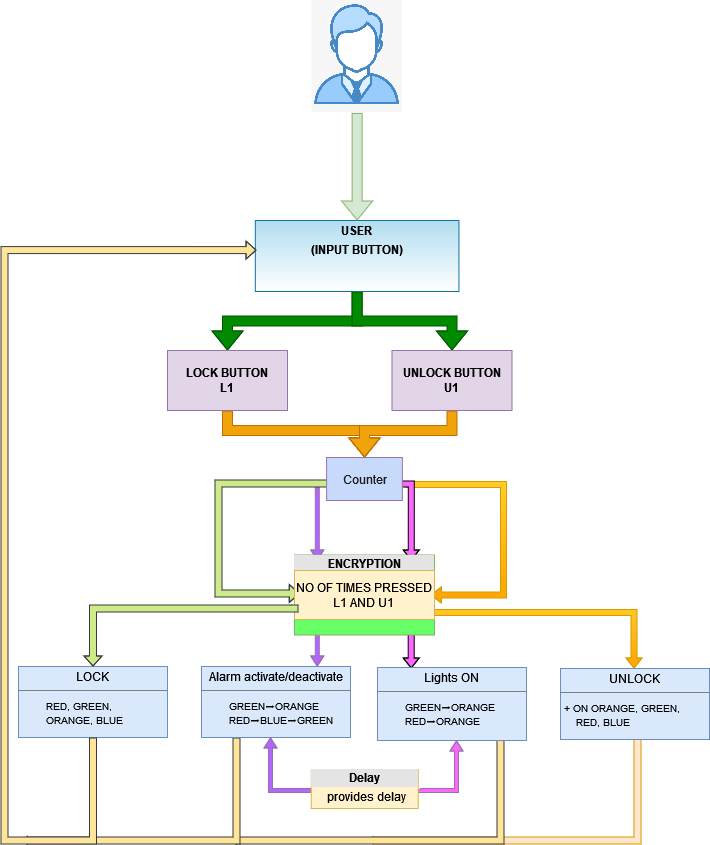

The diagram above was exported from draw.io. Its source (the exported page's mxGraphModel, read from the mxfile embedded in the PNG):
<mxGraphModel dx="868" dy="440" grid="1" gridSize="10" guides="1" tooltips="1" connect="1" arrows="1" fold="1" page="1" pageScale="1" pageWidth="850" pageHeight="1100" math="0" shadow="0">
  <root>
    <mxCell id="0" />
    <mxCell id="1" parent="0" />
    <mxCell id="wruOa1TjWFPMtz-MBEBQ-1" style="edgeStyle=orthogonalEdgeStyle;shape=flexArrow;rounded=0;orthogonalLoop=1;jettySize=auto;html=1;startSize=3;endSize=1.13;sourcePerimeterSpacing=0;targetPerimeterSpacing=0;strokeWidth=1;fillColor=#ffe6cc;width=7;endWidth=0;gradientDirection=west;strokeColor=#d79b00;" edge="1" parent="1">
      <mxGeometry relative="1" as="geometry">
        <mxPoint x="1063" y="787" as="sourcePoint" />
        <mxPoint x="794" y="890" as="targetPoint" />
        <Array as="points">
          <mxPoint x="1063" y="890" />
          <mxPoint x="878" y="890" />
        </Array>
      </mxGeometry>
    </mxCell>
    <mxCell id="wruOa1TjWFPMtz-MBEBQ-2" style="edgeStyle=orthogonalEdgeStyle;shape=flexArrow;rounded=0;orthogonalLoop=1;jettySize=auto;html=1;startSize=3;endSize=1.13;sourcePerimeterSpacing=0;targetPerimeterSpacing=0;strokeWidth=1;fillColor=#FFE599;width=7;endWidth=0;gradientDirection=west;strokeColor=#36393d;" edge="1" parent="1">
      <mxGeometry relative="1" as="geometry">
        <mxPoint x="926" y="787" as="sourcePoint" />
        <mxPoint x="657" y="890" as="targetPoint" />
        <Array as="points">
          <mxPoint x="926" y="890" />
          <mxPoint x="741" y="890" />
        </Array>
      </mxGeometry>
    </mxCell>
    <mxCell id="wruOa1TjWFPMtz-MBEBQ-3" style="edgeStyle=orthogonalEdgeStyle;shape=flexArrow;rounded=0;orthogonalLoop=1;jettySize=auto;html=1;startSize=3;endSize=1.13;sourcePerimeterSpacing=0;targetPerimeterSpacing=0;strokeWidth=1;fillColor=#FFE599;width=7;endWidth=0;gradientDirection=west;strokeColor=#36393d;" edge="1" parent="1" source="wruOa1TjWFPMtz-MBEBQ-24">
      <mxGeometry relative="1" as="geometry">
        <mxPoint x="794.75" y="807" as="sourcePoint" />
        <mxPoint x="448" y="890" as="targetPoint" />
        <Array as="points">
          <mxPoint x="662" y="890" />
          <mxPoint x="477" y="890" />
        </Array>
      </mxGeometry>
    </mxCell>
    <mxCell id="wruOa1TjWFPMtz-MBEBQ-4" style="edgeStyle=orthogonalEdgeStyle;shape=flexArrow;rounded=0;orthogonalLoop=1;jettySize=auto;html=1;startSize=3;endSize=3;sourcePerimeterSpacing=0;targetPerimeterSpacing=0;strokeWidth=1;fillColor=#FF66FF;width=4;endWidth=8;strokeColor=#9673a6;exitX=1;exitY=0.5;exitDx=0;exitDy=0;" edge="1" parent="1" source="wruOa1TjWFPMtz-MBEBQ-28">
      <mxGeometry relative="1" as="geometry">
        <mxPoint x="851.76" y="843" as="sourcePoint" />
        <mxPoint x="882" y="790" as="targetPoint" />
        <Array as="points">
          <mxPoint x="844" y="840" />
          <mxPoint x="882" y="840" />
        </Array>
      </mxGeometry>
    </mxCell>
    <mxCell id="wruOa1TjWFPMtz-MBEBQ-5" style="edgeStyle=orthogonalEdgeStyle;shape=flexArrow;rounded=0;orthogonalLoop=1;jettySize=auto;html=1;startSize=3;endSize=3;sourcePerimeterSpacing=0;targetPerimeterSpacing=0;strokeWidth=1;fillColor=#B266FF;width=4;endWidth=8;strokeColor=#9673a6;" edge="1" parent="1" source="wruOa1TjWFPMtz-MBEBQ-28">
      <mxGeometry relative="1" as="geometry">
        <mxPoint x="736.76" y="833.5" as="sourcePoint" />
        <mxPoint x="696" y="787" as="targetPoint" />
        <Array as="points">
          <mxPoint x="696" y="840" />
        </Array>
      </mxGeometry>
    </mxCell>
    <mxCell id="wruOa1TjWFPMtz-MBEBQ-6" style="edgeStyle=orthogonalEdgeStyle;shape=flexArrow;rounded=0;orthogonalLoop=1;jettySize=auto;html=1;entryX=0.5;entryY=0;entryDx=0;entryDy=0;startSize=3;endSize=3;sourcePerimeterSpacing=0;targetPerimeterSpacing=0;strokeWidth=1;fillColor=#ffcd28;width=6;endWidth=9;gradientColor=#ffa500;strokeColor=#d79b00;exitX=1;exitY=0.75;exitDx=0;exitDy=0;" edge="1" parent="1">
      <mxGeometry relative="1" as="geometry">
        <mxPoint x="823.26" y="649.5" as="sourcePoint" />
        <mxPoint x="1059.5" y="718" as="targetPoint" />
        <Array as="points">
          <mxPoint x="823" y="662" />
          <mxPoint x="1060" y="662" />
        </Array>
      </mxGeometry>
    </mxCell>
    <mxCell id="wruOa1TjWFPMtz-MBEBQ-7" style="edgeStyle=orthogonalEdgeStyle;shape=flexArrow;rounded=0;orthogonalLoop=1;jettySize=auto;html=1;startSize=3;endSize=3;sourcePerimeterSpacing=0;targetPerimeterSpacing=0;strokeWidth=1;fillColor=#FF66FF;width=6;endWidth=9;exitX=0.5;exitY=1;exitDx=0;exitDy=0;" edge="1" parent="1">
      <mxGeometry relative="1" as="geometry">
        <mxPoint x="818.2" y="641.5" as="sourcePoint" />
        <mxPoint x="836.7" y="718" as="targetPoint" />
        <Array as="points">
          <mxPoint x="836.7" y="642" />
        </Array>
      </mxGeometry>
    </mxCell>
    <mxCell id="wruOa1TjWFPMtz-MBEBQ-8" style="edgeStyle=orthogonalEdgeStyle;shape=flexArrow;rounded=0;orthogonalLoop=1;jettySize=auto;html=1;startSize=3;endSize=3;sourcePerimeterSpacing=0;targetPerimeterSpacing=0;strokeWidth=1;fillColor=#B266FF;width=4;endWidth=8;exitX=0.5;exitY=1;exitDx=0;exitDy=0;strokeColor=#9673a6;" edge="1" parent="1">
      <mxGeometry relative="1" as="geometry">
        <mxPoint x="724.26" y="639.5" as="sourcePoint" />
        <mxPoint x="742.76" y="716" as="targetPoint" />
        <Array as="points">
          <mxPoint x="742.76" y="640" />
        </Array>
      </mxGeometry>
    </mxCell>
    <mxCell id="wruOa1TjWFPMtz-MBEBQ-9" style="edgeStyle=orthogonalEdgeStyle;shape=flexArrow;rounded=0;orthogonalLoop=1;jettySize=auto;html=1;entryX=1;entryY=0.25;entryDx=0;entryDy=0;startSize=3;endSize=3;sourcePerimeterSpacing=0;targetPerimeterSpacing=0;strokeWidth=1;fillColor=#ffcd28;width=6;endWidth=9;gradientColor=#ffa500;strokeColor=#d79b00;" edge="1" parent="1">
      <mxGeometry relative="1" as="geometry">
        <mxPoint x="828.1600000000001" y="535" as="sourcePoint" />
        <mxPoint x="856.29" y="644.5" as="targetPoint" />
        <Array as="points">
          <mxPoint x="828.03" y="534" />
          <mxPoint x="929.03" y="534" />
          <mxPoint x="929.03" y="645" />
        </Array>
      </mxGeometry>
    </mxCell>
    <mxCell id="wruOa1TjWFPMtz-MBEBQ-10" style="edgeStyle=orthogonalEdgeStyle;shape=flexArrow;rounded=0;orthogonalLoop=1;jettySize=auto;html=1;startSize=3;endSize=3;sourcePerimeterSpacing=0;targetPerimeterSpacing=0;strokeWidth=1;fillColor=#FF66FF;width=6;endWidth=9;exitX=0.5;exitY=1;exitDx=0;exitDy=0;" edge="1" parent="1">
      <mxGeometry relative="1" as="geometry">
        <mxPoint x="818.25" y="533.5" as="sourcePoint" />
        <mxPoint x="836.75" y="610" as="targetPoint" />
        <Array as="points">
          <mxPoint x="836.75" y="534" />
        </Array>
      </mxGeometry>
    </mxCell>
    <mxCell id="wruOa1TjWFPMtz-MBEBQ-11" style="edgeStyle=orthogonalEdgeStyle;shape=flexArrow;rounded=0;orthogonalLoop=1;jettySize=auto;html=1;startSize=3;endSize=3;sourcePerimeterSpacing=0;targetPerimeterSpacing=0;strokeWidth=1;fillColor=#B266FF;width=4;endWidth=8;exitX=0.5;exitY=1;exitDx=0;exitDy=0;strokeColor=#9673a6;" edge="1" parent="1">
      <mxGeometry relative="1" as="geometry">
        <mxPoint x="724.26" y="533.5" as="sourcePoint" />
        <mxPoint x="742.76" y="610" as="targetPoint" />
        <Array as="points">
          <mxPoint x="742.76" y="534" />
        </Array>
      </mxGeometry>
    </mxCell>
    <mxCell id="wruOa1TjWFPMtz-MBEBQ-36" style="edgeStyle=orthogonalEdgeStyle;shape=flexArrow;rounded=0;orthogonalLoop=1;jettySize=auto;html=1;entryX=0.5;entryY=0;entryDx=0;entryDy=0;fillColor=#008a00;strokeColor=#005700;" edge="1" parent="1" source="wruOa1TjWFPMtz-MBEBQ-14" target="wruOa1TjWFPMtz-MBEBQ-33">
      <mxGeometry relative="1" as="geometry" />
    </mxCell>
    <mxCell id="wruOa1TjWFPMtz-MBEBQ-37" style="edgeStyle=orthogonalEdgeStyle;shape=flexArrow;rounded=0;orthogonalLoop=1;jettySize=auto;html=1;fillColor=#008a00;strokeColor=#005700;" edge="1" parent="1" source="wruOa1TjWFPMtz-MBEBQ-14" target="wruOa1TjWFPMtz-MBEBQ-34">
      <mxGeometry relative="1" as="geometry" />
    </mxCell>
    <mxCell id="wruOa1TjWFPMtz-MBEBQ-14" value="&lt;p style=&quot;margin: 0px ; margin-top: 4px ; text-align: center&quot;&gt;&lt;b&gt;USER&lt;/b&gt;&lt;br&gt;&lt;/p&gt;&lt;p style=&quot;margin: 0px ; margin-top: 4px ; text-align: center&quot;&gt;&lt;b&gt;(INPUT BUTTON)&lt;/b&gt;&lt;/p&gt;" style="verticalAlign=top;align=left;overflow=fill;fontSize=12;fontFamily=Helvetica;html=1;fillColor=#b1ddf0;strokeColor=#10739e;gradientColor=#ffffff;" vertex="1" parent="1">
      <mxGeometry x="680.8200000000002" y="270" width="203.62" height="71" as="geometry" />
    </mxCell>
    <mxCell id="wruOa1TjWFPMtz-MBEBQ-15" style="edgeStyle=orthogonalEdgeStyle;shape=flexArrow;rounded=0;orthogonalLoop=1;jettySize=auto;html=1;startSize=3;endSize=3;sourcePerimeterSpacing=0;targetPerimeterSpacing=0;strokeWidth=1;fillColor=#cdeb8b;width=7;endWidth=10;gradientDirection=west;entryX=0;entryY=0.25;entryDx=0;entryDy=0;strokeColor=#36393d;" edge="1" parent="1">
      <mxGeometry relative="1" as="geometry">
        <mxPoint x="766" y="533" as="sourcePoint" />
        <mxPoint x="725.26" y="643" as="targetPoint" />
        <Array as="points">
          <mxPoint x="644" y="533" />
          <mxPoint x="644" y="643" />
        </Array>
      </mxGeometry>
    </mxCell>
    <mxCell id="wruOa1TjWFPMtz-MBEBQ-17" value="&lt;font color=&quot;#ffffff&quot;&gt;1&lt;/font&gt;" style="text;html=1;strokeColor=none;fillColor=none;align=center;verticalAlign=middle;whiteSpace=wrap;rounded=0;" vertex="1" parent="1">
      <mxGeometry x="606" y="555" width="60" height="30" as="geometry" />
    </mxCell>
    <mxCell id="wruOa1TjWFPMtz-MBEBQ-16" value="&lt;div style=&quot;text-align: center ; box-sizing: border-box ; width: 100% ; background: rgb(228 , 228 , 228) ; padding: 2px&quot;&gt;&lt;b&gt;ENCRYPTION&lt;/b&gt;&lt;/div&gt;&lt;table style=&quot;width: 100% ; font-size: 1em&quot; cellpadding=&quot;2&quot; cellspacing=&quot;0&quot;&gt;&lt;tbody&gt;&lt;tr&gt;&lt;td&gt;&lt;/td&gt;&lt;td&gt;&lt;br&gt;&lt;/td&gt;&lt;/tr&gt;&lt;tr&gt;&lt;td&gt;&amp;nbsp;&lt;/td&gt;&lt;td&gt;&lt;br&gt;&lt;/td&gt;&lt;/tr&gt;&lt;/tbody&gt;&lt;/table&gt;" style="verticalAlign=top;align=left;overflow=fill;html=1;fillColor=#66FF66;gradientColor=none;strokeColor=#82b366;" vertex="1" parent="1">
      <mxGeometry x="720" y="604.5" width="140" height="80" as="geometry" />
    </mxCell>
    <mxCell id="wruOa1TjWFPMtz-MBEBQ-18" value="&lt;font color=&quot;#ffffff&quot;&gt;2&lt;/font&gt;" style="text;html=1;strokeColor=none;fillColor=none;align=center;verticalAlign=middle;whiteSpace=wrap;rounded=0;" vertex="1" parent="1">
      <mxGeometry x="908" y="560" width="60" height="30" as="geometry" />
    </mxCell>
    <mxCell id="wruOa1TjWFPMtz-MBEBQ-19" value="Counter" style="html=1;labelBackgroundColor=none;fontColor=#1A1A1A;strokeColor=#9673A6;fillColor=#C7DAFC;gradientColor=none;" vertex="1" parent="1">
      <mxGeometry x="752.1200000000001" y="507" width="75.75" height="43" as="geometry" />
    </mxCell>
    <mxCell id="wruOa1TjWFPMtz-MBEBQ-21" value="&lt;font color=&quot;#ffffff&quot;&gt;3&lt;/font&gt;" style="text;html=1;strokeColor=none;fillColor=none;align=center;verticalAlign=middle;whiteSpace=wrap;rounded=0;" vertex="1" parent="1">
      <mxGeometry x="705" y="555" width="60" height="15" as="geometry" />
    </mxCell>
    <mxCell id="wruOa1TjWFPMtz-MBEBQ-20" value="&lt;div&gt;NO OF TIMES PRESSED&lt;/div&gt;&lt;div&gt;L1 AND U1&lt;br&gt;&lt;/div&gt;" style="text;html=1;strokeColor=#d6b656;fillColor=#fff2cc;align=center;verticalAlign=middle;whiteSpace=wrap;rounded=0;" vertex="1" parent="1">
      <mxGeometry x="720" y="620" width="140" height="49" as="geometry" />
    </mxCell>
    <mxCell id="wruOa1TjWFPMtz-MBEBQ-22" value="&lt;font color=&quot;#ffffff&quot;&gt;4&lt;/font&gt;" style="text;html=1;strokeColor=none;fillColor=none;align=center;verticalAlign=middle;whiteSpace=wrap;rounded=0;" vertex="1" parent="1">
      <mxGeometry x="817" y="555" width="60" height="30" as="geometry" />
    </mxCell>
    <mxCell id="wruOa1TjWFPMtz-MBEBQ-23" value="&lt;p style=&quot;margin: 0px ; margin-top: 4px ; text-align: center&quot;&gt;LOCK&lt;/p&gt;&lt;hr size=&quot;1&quot;&gt;&lt;p style=&quot;margin: 0px ; margin-left: 4px&quot;&gt;&lt;font style=&quot;font-size: 10px&quot;&gt;&amp;nbsp;&lt;span style=&quot;white-space: pre&quot;&gt;&#09;&lt;/span&gt;RED, GREEN,&lt;/font&gt;&lt;/p&gt;&lt;p style=&quot;margin: 0px ; margin-left: 4px&quot;&gt;&lt;font style=&quot;font-size: 10px&quot;&gt;&amp;nbsp; &amp;nbsp;&lt;span style=&quot;white-space: pre&quot;&gt;&#09;&lt;/span&gt;ORANGE, BLUE&lt;/font&gt;&lt;br&gt;&lt;/p&gt;&lt;p style=&quot;margin: 0px ; margin-left: 4px&quot;&gt;&lt;br&gt;&lt;/p&gt;" style="verticalAlign=top;align=left;overflow=fill;fontSize=12;fontFamily=Helvetica;html=1;fillColor=#dae8fc;strokeColor=#6c8ebf;" vertex="1" parent="1">
      <mxGeometry x="444" y="716" width="149" height="71" as="geometry" />
    </mxCell>
    <mxCell id="wruOa1TjWFPMtz-MBEBQ-24" value="&lt;p style=&quot;margin: 0px ; margin-top: 4px ; text-align: center&quot;&gt;Alarm activate/deactivate&lt;/p&gt;&lt;hr size=&quot;1&quot;&gt;&lt;p style=&quot;margin: 0px ; margin-left: 4px&quot;&gt;&lt;span style=&quot;text-align: center&quot;&gt;&lt;font style=&quot;font-size: 10px&quot;&gt;&lt;span style=&quot;white-space: pre&quot;&gt;&#09;&lt;/span&gt;GREEN➡ORANGE&lt;/font&gt;&lt;/span&gt;&lt;/p&gt;&lt;p style=&quot;margin: 0px ; margin-left: 4px&quot;&gt;&lt;font style=&quot;font-size: 10px&quot;&gt;&lt;span style=&quot;text-align: center&quot;&gt;&lt;span style=&quot;white-space: pre&quot;&gt;&#09;&lt;/span&gt;RED➡BLUE➡GREEN&lt;/span&gt;&lt;br&gt;&lt;/font&gt;&lt;/p&gt;&lt;p style=&quot;margin: 0px ; margin-left: 4px&quot;&gt;&lt;br&gt;&lt;/p&gt;" style="verticalAlign=top;align=left;overflow=fill;fontSize=12;fontFamily=Helvetica;html=1;fillColor=#dae8fc;strokeColor=#6c8ebf;" vertex="1" parent="1">
      <mxGeometry x="627" y="716" width="149" height="71" as="geometry" />
    </mxCell>
    <mxCell id="wruOa1TjWFPMtz-MBEBQ-25" value="&lt;p style=&quot;margin: 0px ; margin-top: 4px ; text-align: center&quot;&gt;Lights ON&lt;br&gt;&lt;/p&gt;&lt;hr size=&quot;1&quot;&gt;&lt;p style=&quot;margin: 0px ; margin-left: 4px&quot;&gt;&lt;span style=&quot;text-align: center&quot;&gt;&lt;font style=&quot;font-size: 10px&quot;&gt;&amp;nbsp;&lt;span style=&quot;white-space: pre&quot;&gt;&#09;&lt;/span&gt;GREEN➡ORANGE&lt;/font&gt;&lt;/span&gt;&lt;/p&gt;&lt;p style=&quot;margin: 0px ; margin-left: 4px&quot;&gt;&lt;font style=&quot;font-size: 10px&quot;&gt;&lt;span style=&quot;text-align: center&quot;&gt;&lt;span style=&quot;white-space: pre&quot;&gt;&#09;&lt;/span&gt;RED➡ORANGE&lt;/span&gt;&lt;br&gt;&lt;/font&gt;&lt;/p&gt;&lt;p style=&quot;margin: 0px ; margin-left: 4px&quot;&gt;&lt;br&gt;&lt;/p&gt;" style="verticalAlign=top;align=left;overflow=fill;fontSize=12;fontFamily=Helvetica;html=1;fillColor=#dae8fc;strokeColor=#6c8ebf;" vertex="1" parent="1">
      <mxGeometry x="803" y="717" width="149" height="73" as="geometry" />
    </mxCell>
    <mxCell id="wruOa1TjWFPMtz-MBEBQ-27" style="edgeStyle=orthogonalEdgeStyle;shape=flexArrow;rounded=0;orthogonalLoop=1;jettySize=auto;html=1;startSize=3;endSize=3;sourcePerimeterSpacing=0;targetPerimeterSpacing=0;strokeWidth=1;fillColor=#cdeb8b;width=7;endWidth=10;gradientDirection=west;entryX=0.5;entryY=0;entryDx=0;entryDy=0;strokeColor=#36393d;exitX=0;exitY=0.694;exitDx=0;exitDy=0;exitPerimeter=0;" edge="1" parent="1" target="wruOa1TjWFPMtz-MBEBQ-23" source="wruOa1TjWFPMtz-MBEBQ-20">
      <mxGeometry relative="1" as="geometry">
        <mxPoint x="710" y="654" as="sourcePoint" />
        <mxPoint x="735.26" y="653" as="targetPoint" />
        <Array as="points">
          <mxPoint x="720" y="658" />
          <mxPoint x="519" y="658" />
        </Array>
      </mxGeometry>
    </mxCell>
    <mxCell id="wruOa1TjWFPMtz-MBEBQ-26" value="&lt;p style=&quot;margin: 0px ; margin-top: 4px ; text-align: center&quot;&gt;UNLOCK&lt;/p&gt;&lt;hr size=&quot;1&quot;&gt;&lt;p style=&quot;margin: 0px ; margin-left: 4px&quot;&gt;&lt;font style=&quot;font-size: 10px&quot;&gt;+ ON ORANGE, GREEN,&lt;/font&gt;&lt;/p&gt;&lt;p style=&quot;margin: 0px ; margin-left: 4px&quot;&gt;&lt;font style=&quot;font-size: 10px&quot;&gt;&amp;nbsp; &amp;nbsp; RED, BLUE&lt;/font&gt;&lt;br&gt;&lt;/p&gt;&lt;p style=&quot;margin: 0px ; margin-left: 4px&quot;&gt;&lt;br&gt;&lt;/p&gt;" style="verticalAlign=top;align=left;overflow=fill;fontSize=12;fontFamily=Helvetica;html=1;fillColor=#dae8fc;strokeColor=#6c8ebf;" vertex="1" parent="1">
      <mxGeometry x="986" y="718" width="149" height="71" as="geometry" />
    </mxCell>
    <mxCell id="wruOa1TjWFPMtz-MBEBQ-28" value="&lt;div style=&quot;text-align: center ; box-sizing: border-box ; width: 100% ; background: rgb(228 , 228 , 228) ; padding: 2px&quot;&gt;&lt;b&gt;Delay&lt;/b&gt;&lt;/div&gt;&lt;table style=&quot;width: 100% ; font-size: 1em&quot; cellpadding=&quot;2&quot; cellspacing=&quot;0&quot;&gt;&lt;tbody&gt;&lt;tr&gt;&lt;td&gt;&amp;nbsp; &amp;nbsp;&lt;/td&gt;&lt;td&gt;provides delay&lt;/td&gt;&lt;/tr&gt;&lt;tr&gt;&lt;td&gt;&amp;nbsp;&lt;/td&gt;&lt;td&gt;&lt;br&gt;&lt;/td&gt;&lt;/tr&gt;&lt;/tbody&gt;&lt;/table&gt;" style="verticalAlign=top;align=left;overflow=fill;html=1;fillColor=#fff2cc;strokeColor=#d6b656;" vertex="1" parent="1">
      <mxGeometry x="736.76" y="819" width="107" height="39" as="geometry" />
    </mxCell>
    <mxCell id="wruOa1TjWFPMtz-MBEBQ-29" style="edgeStyle=orthogonalEdgeStyle;shape=flexArrow;rounded=0;orthogonalLoop=1;jettySize=auto;html=1;startSize=3;endSize=3;sourcePerimeterSpacing=0;targetPerimeterSpacing=0;strokeWidth=1;fillColor=#FFE599;width=7;endWidth=10;gradientDirection=west;strokeColor=#36393d;exitX=0.5;exitY=1;exitDx=0;exitDy=0;entryX=0.006;entryY=0.417;entryDx=0;entryDy=0;entryPerimeter=0;" edge="1" parent="1" source="wruOa1TjWFPMtz-MBEBQ-23" target="wruOa1TjWFPMtz-MBEBQ-14">
      <mxGeometry relative="1" as="geometry">
        <mxPoint x="531.5" y="823" as="sourcePoint" />
        <mxPoint x="356" y="731" as="targetPoint" />
        <Array as="points">
          <mxPoint x="519" y="890" />
          <mxPoint x="430" y="890" />
          <mxPoint x="430" y="300" />
        </Array>
      </mxGeometry>
    </mxCell>
    <mxCell id="wruOa1TjWFPMtz-MBEBQ-32" style="edgeStyle=orthogonalEdgeStyle;rounded=0;orthogonalLoop=1;jettySize=auto;html=1;entryX=0.5;entryY=0;entryDx=0;entryDy=0;shape=flexArrow;fillColor=#d5e8d4;strokeColor=#82b366;" edge="1" parent="1" source="wruOa1TjWFPMtz-MBEBQ-30" target="wruOa1TjWFPMtz-MBEBQ-14">
      <mxGeometry relative="1" as="geometry" />
    </mxCell>
    <mxCell id="wruOa1TjWFPMtz-MBEBQ-30" value="" style="shape=image;verticalLabelPosition=bottom;labelBackgroundColor=default;verticalAlign=top;aspect=fixed;imageAspect=0;image=https://www.pngitem.com/pimgs/m/80-800194_transparent-users-icon-png-flat-user-icon-png.png;" vertex="1" parent="1">
      <mxGeometry x="737.13" y="50" width="91" height="112.4" as="geometry" />
    </mxCell>
    <mxCell id="wruOa1TjWFPMtz-MBEBQ-42" style="edgeStyle=orthogonalEdgeStyle;rounded=0;orthogonalLoop=1;jettySize=auto;html=1;entryX=0.5;entryY=0;entryDx=0;entryDy=0;shape=flexArrow;fillColor=#f0a30a;strokeColor=#BD7000;" edge="1" parent="1" source="wruOa1TjWFPMtz-MBEBQ-33" target="wruOa1TjWFPMtz-MBEBQ-19">
      <mxGeometry relative="1" as="geometry">
        <Array as="points">
          <mxPoint x="653" y="480" />
          <mxPoint x="790" y="480" />
        </Array>
      </mxGeometry>
    </mxCell>
    <mxCell id="wruOa1TjWFPMtz-MBEBQ-33" value="&lt;div&gt;&lt;b&gt;LOCK BUTTON&lt;/b&gt;&lt;/div&gt;&lt;div&gt;&lt;b&gt;L1&lt;br&gt;&lt;/b&gt;&lt;/div&gt;" style="rounded=0;whiteSpace=wrap;html=1;fillColor=#e1d5e7;strokeColor=#9673a6;" vertex="1" parent="1">
      <mxGeometry x="593" y="400" width="120" height="60" as="geometry" />
    </mxCell>
    <mxCell id="wruOa1TjWFPMtz-MBEBQ-41" style="edgeStyle=orthogonalEdgeStyle;rounded=0;orthogonalLoop=1;jettySize=auto;html=1;entryX=0.5;entryY=0;entryDx=0;entryDy=0;shape=flexArrow;fillColor=#f0a30a;strokeColor=#BD7000;" edge="1" parent="1" source="wruOa1TjWFPMtz-MBEBQ-34" target="wruOa1TjWFPMtz-MBEBQ-19">
      <mxGeometry relative="1" as="geometry">
        <Array as="points">
          <mxPoint x="878" y="480" />
          <mxPoint x="790" y="480" />
        </Array>
      </mxGeometry>
    </mxCell>
    <mxCell id="wruOa1TjWFPMtz-MBEBQ-34" value="&lt;div&gt;&lt;b&gt;UNLOCK BUTTON&lt;/b&gt;&lt;/div&gt;&lt;div&gt;&lt;b&gt;U1&lt;br&gt;&lt;/b&gt;&lt;/div&gt;" style="rounded=0;whiteSpace=wrap;html=1;fillColor=#e1d5e7;strokeColor=#9673a6;" vertex="1" parent="1">
      <mxGeometry x="817.5" y="400" width="120" height="60" as="geometry" />
    </mxCell>
  </root>
</mxGraphModel>